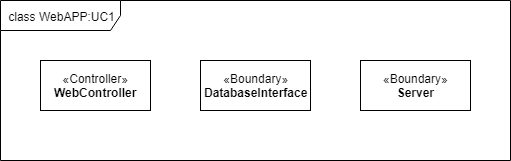

The diagram above was exported from draw.io. Its source (the exported page's mxGraphModel, read from the mxfile embedded in the PNG):
<mxGraphModel dx="1010" dy="533" grid="1" gridSize="10" guides="1" tooltips="1" connect="1" arrows="1" fold="1" page="1" pageScale="1" pageWidth="1100" pageHeight="850" background="#ffffff" math="0" shadow="0">
  <root>
    <mxCell id="0" />
    <mxCell id="1" parent="0" />
    <mxCell id="7iVuATj-QHfISKfJ0zR3-4" value="class WebAPP:UC1" style="shape=umlFrame;whiteSpace=wrap;html=1;width=120;height=30;" parent="1" vertex="1">
      <mxGeometry width="510" height="160" as="geometry" />
    </mxCell>
    <mxCell id="rH4lrZ-uGR7akQKcU4Wx-2" value="«Controller»&lt;br&gt;&lt;b&gt;WebController&lt;/b&gt;&lt;br&gt;" style="html=1;" vertex="1" parent="1">
      <mxGeometry x="40" y="60" width="110" height="50" as="geometry" />
    </mxCell>
    <mxCell id="rH4lrZ-uGR7akQKcU4Wx-5" value="«Boundary»&lt;br&gt;&lt;b&gt;DatabaseInterface&lt;/b&gt;&lt;br&gt;" style="html=1;" vertex="1" parent="1">
      <mxGeometry x="200" y="60" width="110" height="50" as="geometry" />
    </mxCell>
    <mxCell id="rH4lrZ-uGR7akQKcU4Wx-6" value="«Boundary»&lt;br&gt;&lt;b&gt;Server&lt;/b&gt;&lt;br&gt;" style="html=1;" vertex="1" parent="1">
      <mxGeometry x="360" y="60" width="110" height="50" as="geometry" />
    </mxCell>
  </root>
</mxGraphModel>